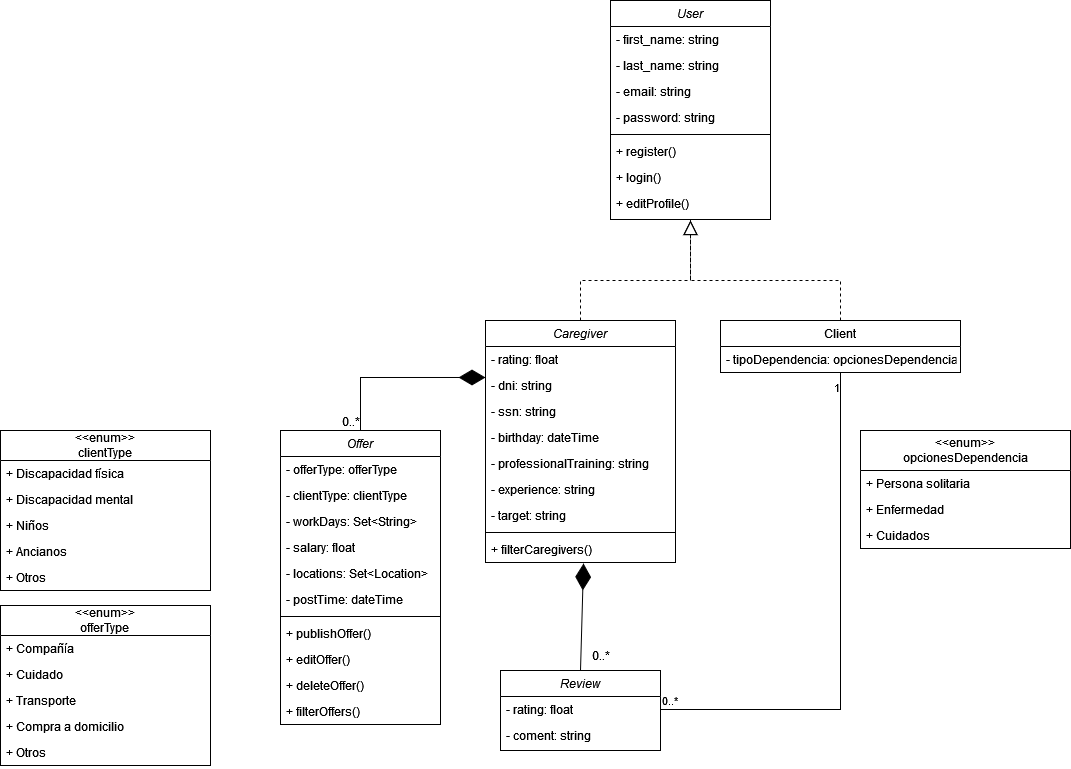

The diagram above was exported from draw.io. Its source (the exported page's mxGraphModel, read from the mxfile embedded in the PNG):
<mxGraphModel dx="1877" dy="1707" grid="1" gridSize="10" guides="1" tooltips="1" connect="1" arrows="1" fold="1" page="1" pageScale="1" pageWidth="827" pageHeight="1169" math="0" shadow="0">
  <root>
    <mxCell id="WIyWlLk6GJQsqaUBKTNV-0" />
    <mxCell id="WIyWlLk6GJQsqaUBKTNV-1" parent="WIyWlLk6GJQsqaUBKTNV-0" />
    <mxCell id="zkfFHV4jXpPFQw0GAbJ--0" value="Caregiver" style="swimlane;fontStyle=2;align=center;verticalAlign=top;childLayout=stackLayout;horizontal=1;startSize=26;horizontalStack=0;resizeParent=1;resizeLast=0;collapsible=1;marginBottom=0;rounded=0;shadow=0;strokeWidth=1;" parent="WIyWlLk6GJQsqaUBKTNV-1" vertex="1">
      <mxGeometry x="165" y="140" width="190" height="242" as="geometry">
        <mxRectangle x="230" y="140" width="160" height="26" as="alternateBounds" />
      </mxGeometry>
    </mxCell>
    <mxCell id="mi6hqDcFbiCqdi0ugGWg-12" value="- rating: float" style="text;align=left;verticalAlign=top;spacingLeft=4;spacingRight=4;overflow=hidden;rotatable=0;points=[[0,0.5],[1,0.5]];portConstraint=eastwest;" parent="zkfFHV4jXpPFQw0GAbJ--0" vertex="1">
      <mxGeometry y="26" width="190" height="26" as="geometry" />
    </mxCell>
    <mxCell id="mi6hqDcFbiCqdi0ugGWg-36" value="- dni: string" style="text;align=left;verticalAlign=top;spacingLeft=4;spacingRight=4;overflow=hidden;rotatable=0;points=[[0,0.5],[1,0.5]];portConstraint=eastwest;" parent="zkfFHV4jXpPFQw0GAbJ--0" vertex="1">
      <mxGeometry y="52" width="190" height="26" as="geometry" />
    </mxCell>
    <mxCell id="mi6hqDcFbiCqdi0ugGWg-38" value="- ssn: string" style="text;align=left;verticalAlign=top;spacingLeft=4;spacingRight=4;overflow=hidden;rotatable=0;points=[[0,0.5],[1,0.5]];portConstraint=eastwest;" parent="zkfFHV4jXpPFQw0GAbJ--0" vertex="1">
      <mxGeometry y="78" width="190" height="26" as="geometry" />
    </mxCell>
    <mxCell id="mi6hqDcFbiCqdi0ugGWg-41" value="- birthday: dateTime" style="text;align=left;verticalAlign=top;spacingLeft=4;spacingRight=4;overflow=hidden;rotatable=0;points=[[0,0.5],[1,0.5]];portConstraint=eastwest;" parent="zkfFHV4jXpPFQw0GAbJ--0" vertex="1">
      <mxGeometry y="104" width="190" height="26" as="geometry" />
    </mxCell>
    <mxCell id="mi6hqDcFbiCqdi0ugGWg-40" value="- professionalTraining: string" style="text;align=left;verticalAlign=top;spacingLeft=4;spacingRight=4;overflow=hidden;rotatable=0;points=[[0,0.5],[1,0.5]];portConstraint=eastwest;" parent="zkfFHV4jXpPFQw0GAbJ--0" vertex="1">
      <mxGeometry y="130" width="190" height="26" as="geometry" />
    </mxCell>
    <mxCell id="mi6hqDcFbiCqdi0ugGWg-39" value="- experience: string" style="text;align=left;verticalAlign=top;spacingLeft=4;spacingRight=4;overflow=hidden;rotatable=0;points=[[0,0.5],[1,0.5]];portConstraint=eastwest;" parent="zkfFHV4jXpPFQw0GAbJ--0" vertex="1">
      <mxGeometry y="156" width="190" height="26" as="geometry" />
    </mxCell>
    <mxCell id="mi6hqDcFbiCqdi0ugGWg-37" value="- target: string" style="text;align=left;verticalAlign=top;spacingLeft=4;spacingRight=4;overflow=hidden;rotatable=0;points=[[0,0.5],[1,0.5]];portConstraint=eastwest;" parent="zkfFHV4jXpPFQw0GAbJ--0" vertex="1">
      <mxGeometry y="182" width="190" height="26" as="geometry" />
    </mxCell>
    <mxCell id="mi6hqDcFbiCqdi0ugGWg-33" value="" style="line;html=1;strokeWidth=1;align=left;verticalAlign=middle;spacingTop=-1;spacingLeft=3;spacingRight=3;rotatable=0;labelPosition=right;points=[];portConstraint=eastwest;" parent="zkfFHV4jXpPFQw0GAbJ--0" vertex="1">
      <mxGeometry y="208" width="190" height="8" as="geometry" />
    </mxCell>
    <mxCell id="mi6hqDcFbiCqdi0ugGWg-32" value="+ filterCaregivers()" style="text;align=left;verticalAlign=top;spacingLeft=4;spacingRight=4;overflow=hidden;rotatable=0;points=[[0,0.5],[1,0.5]];portConstraint=eastwest;" parent="zkfFHV4jXpPFQw0GAbJ--0" vertex="1">
      <mxGeometry y="216" width="190" height="26" as="geometry" />
    </mxCell>
    <mxCell id="zkfFHV4jXpPFQw0GAbJ--6" value="Client" style="swimlane;fontStyle=0;align=center;verticalAlign=top;childLayout=stackLayout;horizontal=1;startSize=26;horizontalStack=0;resizeParent=1;resizeLast=0;collapsible=1;marginBottom=0;rounded=0;shadow=0;strokeWidth=1;" parent="WIyWlLk6GJQsqaUBKTNV-1" vertex="1">
      <mxGeometry x="400" y="140" width="240" height="52" as="geometry">
        <mxRectangle x="400" y="140" width="160" height="26" as="alternateBounds" />
      </mxGeometry>
    </mxCell>
    <mxCell id="mi6hqDcFbiCqdi0ugGWg-44" value="- tipoDependencia: opcionesDependencia" style="text;align=left;verticalAlign=top;spacingLeft=4;spacingRight=4;overflow=hidden;rotatable=0;points=[[0,0.5],[1,0.5]];portConstraint=eastwest;" parent="zkfFHV4jXpPFQw0GAbJ--6" vertex="1">
      <mxGeometry y="26" width="240" height="26" as="geometry" />
    </mxCell>
    <mxCell id="-PyyNXV4sPxbePkoV4Po-8" value="Offer" style="swimlane;fontStyle=2;align=center;verticalAlign=top;childLayout=stackLayout;horizontal=1;startSize=26;horizontalStack=0;resizeParent=1;resizeLast=0;collapsible=1;marginBottom=0;rounded=0;shadow=0;strokeWidth=1;" parent="WIyWlLk6GJQsqaUBKTNV-1" vertex="1">
      <mxGeometry x="-40" y="250" width="160" height="294" as="geometry">
        <mxRectangle x="230" y="140" width="160" height="26" as="alternateBounds" />
      </mxGeometry>
    </mxCell>
    <mxCell id="-PyyNXV4sPxbePkoV4Po-9" value="- offerType: offerType" style="text;align=left;verticalAlign=top;spacingLeft=4;spacingRight=4;overflow=hidden;rotatable=0;points=[[0,0.5],[1,0.5]];portConstraint=eastwest;" parent="-PyyNXV4sPxbePkoV4Po-8" vertex="1">
      <mxGeometry y="26" width="160" height="26" as="geometry" />
    </mxCell>
    <mxCell id="mi6hqDcFbiCqdi0ugGWg-45" value="- clientType: clientType" style="text;align=left;verticalAlign=top;spacingLeft=4;spacingRight=4;overflow=hidden;rotatable=0;points=[[0,0.5],[1,0.5]];portConstraint=eastwest;" parent="-PyyNXV4sPxbePkoV4Po-8" vertex="1">
      <mxGeometry y="52" width="160" height="26" as="geometry" />
    </mxCell>
    <mxCell id="P9GTgK_lffy4UzHCwCux-1" value="- workDays: Set&lt;String&gt;" style="text;align=left;verticalAlign=top;spacingLeft=4;spacingRight=4;overflow=hidden;rotatable=0;points=[[0,0.5],[1,0.5]];portConstraint=eastwest;" parent="-PyyNXV4sPxbePkoV4Po-8" vertex="1">
      <mxGeometry y="78" width="160" height="26" as="geometry" />
    </mxCell>
    <mxCell id="mi6hqDcFbiCqdi0ugGWg-46" value="- salary: float" style="text;align=left;verticalAlign=top;spacingLeft=4;spacingRight=4;overflow=hidden;rotatable=0;points=[[0,0.5],[1,0.5]];portConstraint=eastwest;" parent="-PyyNXV4sPxbePkoV4Po-8" vertex="1">
      <mxGeometry y="104" width="160" height="26" as="geometry" />
    </mxCell>
    <mxCell id="mi6hqDcFbiCqdi0ugGWg-47" value="- locations: Set&lt;Location&gt;" style="text;align=left;verticalAlign=top;spacingLeft=4;spacingRight=4;overflow=hidden;rotatable=0;points=[[0,0.5],[1,0.5]];portConstraint=eastwest;" parent="-PyyNXV4sPxbePkoV4Po-8" vertex="1">
      <mxGeometry y="130" width="160" height="26" as="geometry" />
    </mxCell>
    <mxCell id="mi6hqDcFbiCqdi0ugGWg-48" value="- postTime: dateTime" style="text;align=left;verticalAlign=top;spacingLeft=4;spacingRight=4;overflow=hidden;rotatable=0;points=[[0,0.5],[1,0.5]];portConstraint=eastwest;" parent="-PyyNXV4sPxbePkoV4Po-8" vertex="1">
      <mxGeometry y="156" width="160" height="26" as="geometry" />
    </mxCell>
    <mxCell id="mi6hqDcFbiCqdi0ugGWg-29" value="" style="line;html=1;strokeWidth=1;align=left;verticalAlign=middle;spacingTop=-1;spacingLeft=3;spacingRight=3;rotatable=0;labelPosition=right;points=[];portConstraint=eastwest;" parent="-PyyNXV4sPxbePkoV4Po-8" vertex="1">
      <mxGeometry y="182" width="160" height="8" as="geometry" />
    </mxCell>
    <mxCell id="mi6hqDcFbiCqdi0ugGWg-28" value="+ publishOffer()" style="text;align=left;verticalAlign=top;spacingLeft=4;spacingRight=4;overflow=hidden;rotatable=0;points=[[0,0.5],[1,0.5]];portConstraint=eastwest;" parent="-PyyNXV4sPxbePkoV4Po-8" vertex="1">
      <mxGeometry y="190" width="160" height="26" as="geometry" />
    </mxCell>
    <mxCell id="mi6hqDcFbiCqdi0ugGWg-30" value="+ editOffer()" style="text;align=left;verticalAlign=top;spacingLeft=4;spacingRight=4;overflow=hidden;rotatable=0;points=[[0,0.5],[1,0.5]];portConstraint=eastwest;" parent="-PyyNXV4sPxbePkoV4Po-8" vertex="1">
      <mxGeometry y="216" width="160" height="26" as="geometry" />
    </mxCell>
    <mxCell id="mi6hqDcFbiCqdi0ugGWg-31" value="+ deleteOffer()" style="text;align=left;verticalAlign=top;spacingLeft=4;spacingRight=4;overflow=hidden;rotatable=0;points=[[0,0.5],[1,0.5]];portConstraint=eastwest;" parent="-PyyNXV4sPxbePkoV4Po-8" vertex="1">
      <mxGeometry y="242" width="160" height="26" as="geometry" />
    </mxCell>
    <mxCell id="mi6hqDcFbiCqdi0ugGWg-49" value="+ filterOffers()" style="text;align=left;verticalAlign=top;spacingLeft=4;spacingRight=4;overflow=hidden;rotatable=0;points=[[0,0.5],[1,0.5]];portConstraint=eastwest;" parent="-PyyNXV4sPxbePkoV4Po-8" vertex="1">
      <mxGeometry y="268" width="160" height="26" as="geometry" />
    </mxCell>
    <mxCell id="-PyyNXV4sPxbePkoV4Po-19" value="0..*" style="text;html=1;align=center;verticalAlign=middle;resizable=0;points=[];autosize=1;strokeColor=none;fillColor=none;rotation=0;" parent="WIyWlLk6GJQsqaUBKTNV-1" vertex="1">
      <mxGeometry x="10" y="226" width="40" height="30" as="geometry" />
    </mxCell>
    <mxCell id="-PyyNXV4sPxbePkoV4Po-21" value="" style="endArrow=diamondThin;endFill=1;endSize=24;html=1;rounded=0;entryX=0;entryY=1.192;entryDx=0;entryDy=0;exitX=0.5;exitY=0;exitDx=0;exitDy=0;entryPerimeter=0;" parent="WIyWlLk6GJQsqaUBKTNV-1" source="-PyyNXV4sPxbePkoV4Po-8" target="mi6hqDcFbiCqdi0ugGWg-12" edge="1">
      <mxGeometry width="160" relative="1" as="geometry">
        <mxPoint x="40" y="210" as="sourcePoint" />
        <mxPoint x="180" y="213" as="targetPoint" />
        <Array as="points">
          <mxPoint x="40" y="197" />
        </Array>
      </mxGeometry>
    </mxCell>
    <mxCell id="mi6hqDcFbiCqdi0ugGWg-0" value="User" style="swimlane;fontStyle=2;align=center;verticalAlign=top;childLayout=stackLayout;horizontal=1;startSize=26;horizontalStack=0;resizeParent=1;resizeLast=0;collapsible=1;marginBottom=0;rounded=0;shadow=0;strokeWidth=1;" parent="WIyWlLk6GJQsqaUBKTNV-1" vertex="1">
      <mxGeometry x="290" y="-180" width="160" height="219" as="geometry">
        <mxRectangle x="230" y="140" width="160" height="26" as="alternateBounds" />
      </mxGeometry>
    </mxCell>
    <mxCell id="mi6hqDcFbiCqdi0ugGWg-2" value="- first_name: string" style="text;align=left;verticalAlign=top;spacingLeft=4;spacingRight=4;overflow=hidden;rotatable=0;points=[[0,0.5],[1,0.5]];portConstraint=eastwest;rounded=0;shadow=0;html=0;" parent="mi6hqDcFbiCqdi0ugGWg-0" vertex="1">
      <mxGeometry y="26" width="160" height="26" as="geometry" />
    </mxCell>
    <mxCell id="mi6hqDcFbiCqdi0ugGWg-42" value="- last_name: string" style="text;align=left;verticalAlign=top;spacingLeft=4;spacingRight=4;overflow=hidden;rotatable=0;points=[[0,0.5],[1,0.5]];portConstraint=eastwest;rounded=0;shadow=0;html=0;" parent="mi6hqDcFbiCqdi0ugGWg-0" vertex="1">
      <mxGeometry y="52" width="160" height="26" as="geometry" />
    </mxCell>
    <mxCell id="mi6hqDcFbiCqdi0ugGWg-3" value="- email: string" style="text;align=left;verticalAlign=top;spacingLeft=4;spacingRight=4;overflow=hidden;rotatable=0;points=[[0,0.5],[1,0.5]];portConstraint=eastwest;rounded=0;shadow=0;html=0;" parent="mi6hqDcFbiCqdi0ugGWg-0" vertex="1">
      <mxGeometry y="78" width="160" height="26" as="geometry" />
    </mxCell>
    <mxCell id="mi6hqDcFbiCqdi0ugGWg-4" value="- password: string" style="text;align=left;verticalAlign=top;spacingLeft=4;spacingRight=4;overflow=hidden;rotatable=0;points=[[0,0.5],[1,0.5]];portConstraint=eastwest;rounded=0;shadow=0;html=0;" parent="mi6hqDcFbiCqdi0ugGWg-0" vertex="1">
      <mxGeometry y="104" width="160" height="26" as="geometry" />
    </mxCell>
    <mxCell id="mi6hqDcFbiCqdi0ugGWg-5" value="" style="line;html=1;strokeWidth=1;align=left;verticalAlign=middle;spacingTop=-1;spacingLeft=3;spacingRight=3;rotatable=0;labelPosition=right;points=[];portConstraint=eastwest;" parent="mi6hqDcFbiCqdi0ugGWg-0" vertex="1">
      <mxGeometry y="130" width="160" height="8" as="geometry" />
    </mxCell>
    <mxCell id="mi6hqDcFbiCqdi0ugGWg-6" value="+ register()" style="text;align=left;verticalAlign=top;spacingLeft=4;spacingRight=4;overflow=hidden;rotatable=0;points=[[0,0.5],[1,0.5]];portConstraint=eastwest;" parent="mi6hqDcFbiCqdi0ugGWg-0" vertex="1">
      <mxGeometry y="138" width="160" height="26" as="geometry" />
    </mxCell>
    <mxCell id="mi6hqDcFbiCqdi0ugGWg-7" value="+ login()" style="text;align=left;verticalAlign=top;spacingLeft=4;spacingRight=4;overflow=hidden;rotatable=0;points=[[0,0.5],[1,0.5]];portConstraint=eastwest;" parent="mi6hqDcFbiCqdi0ugGWg-0" vertex="1">
      <mxGeometry y="164" width="160" height="26" as="geometry" />
    </mxCell>
    <mxCell id="mi6hqDcFbiCqdi0ugGWg-13" value="+ editProfile()" style="text;align=left;verticalAlign=top;spacingLeft=4;spacingRight=4;overflow=hidden;rotatable=0;points=[[0,0.5],[1,0.5]];portConstraint=eastwest;" parent="mi6hqDcFbiCqdi0ugGWg-0" vertex="1">
      <mxGeometry y="190" width="160" height="26" as="geometry" />
    </mxCell>
    <mxCell id="mi6hqDcFbiCqdi0ugGWg-10" value="" style="endArrow=block;dashed=1;endFill=0;endSize=12;html=1;rounded=0;exitX=0.5;exitY=0;exitDx=0;exitDy=0;" parent="WIyWlLk6GJQsqaUBKTNV-1" source="zkfFHV4jXpPFQw0GAbJ--0" edge="1">
      <mxGeometry width="160" relative="1" as="geometry">
        <mxPoint x="210" y="80" as="sourcePoint" />
        <mxPoint x="370" y="40" as="targetPoint" />
        <Array as="points">
          <mxPoint x="260" y="100" />
          <mxPoint x="370" y="100" />
        </Array>
      </mxGeometry>
    </mxCell>
    <mxCell id="mi6hqDcFbiCqdi0ugGWg-11" value="" style="endArrow=block;dashed=1;endFill=0;endSize=12;html=1;rounded=0;exitX=0.5;exitY=0;exitDx=0;exitDy=0;" parent="WIyWlLk6GJQsqaUBKTNV-1" source="zkfFHV4jXpPFQw0GAbJ--6" edge="1">
      <mxGeometry width="160" relative="1" as="geometry">
        <mxPoint x="340" y="140" as="sourcePoint" />
        <mxPoint x="370" y="40" as="targetPoint" />
        <Array as="points">
          <mxPoint x="520" y="100" />
          <mxPoint x="370" y="100" />
        </Array>
      </mxGeometry>
    </mxCell>
    <mxCell id="mi6hqDcFbiCqdi0ugGWg-16" value="Review" style="swimlane;fontStyle=2;align=center;verticalAlign=top;childLayout=stackLayout;horizontal=1;startSize=26;horizontalStack=0;resizeParent=1;resizeLast=0;collapsible=1;marginBottom=0;rounded=0;shadow=0;strokeWidth=1;" parent="WIyWlLk6GJQsqaUBKTNV-1" vertex="1">
      <mxGeometry x="180" y="490" width="160" height="80" as="geometry">
        <mxRectangle x="230" y="140" width="160" height="26" as="alternateBounds" />
      </mxGeometry>
    </mxCell>
    <mxCell id="mi6hqDcFbiCqdi0ugGWg-17" value="- rating: float" style="text;align=left;verticalAlign=top;spacingLeft=4;spacingRight=4;overflow=hidden;rotatable=0;points=[[0,0.5],[1,0.5]];portConstraint=eastwest;" parent="mi6hqDcFbiCqdi0ugGWg-16" vertex="1">
      <mxGeometry y="26" width="160" height="26" as="geometry" />
    </mxCell>
    <mxCell id="mi6hqDcFbiCqdi0ugGWg-18" value="- coment: string" style="text;align=left;verticalAlign=top;spacingLeft=4;spacingRight=4;overflow=hidden;rotatable=0;points=[[0,0.5],[1,0.5]];portConstraint=eastwest;rounded=0;shadow=0;html=0;" parent="mi6hqDcFbiCqdi0ugGWg-16" vertex="1">
      <mxGeometry y="52" width="160" height="26" as="geometry" />
    </mxCell>
    <mxCell id="mi6hqDcFbiCqdi0ugGWg-23" value="" style="endArrow=diamondThin;endFill=1;endSize=24;html=1;rounded=0;exitX=0.5;exitY=0;exitDx=0;exitDy=0;entryX=0.516;entryY=1.038;entryDx=0;entryDy=0;entryPerimeter=0;" parent="WIyWlLk6GJQsqaUBKTNV-1" source="mi6hqDcFbiCqdi0ugGWg-16" target="mi6hqDcFbiCqdi0ugGWg-32" edge="1">
      <mxGeometry width="160" relative="1" as="geometry">
        <mxPoint x="130" y="400" as="sourcePoint" />
        <mxPoint x="260" y="420" as="targetPoint" />
        <Array as="points" />
      </mxGeometry>
    </mxCell>
    <mxCell id="mi6hqDcFbiCqdi0ugGWg-24" value="0..*" style="text;html=1;align=center;verticalAlign=middle;resizable=0;points=[];autosize=1;strokeColor=none;fillColor=none;rotation=0;" parent="WIyWlLk6GJQsqaUBKTNV-1" vertex="1">
      <mxGeometry x="260" y="460" width="40" height="30" as="geometry" />
    </mxCell>
    <mxCell id="mi6hqDcFbiCqdi0ugGWg-25" value="" style="endArrow=none;html=1;edgeStyle=orthogonalEdgeStyle;rounded=0;exitX=1;exitY=0.5;exitDx=0;exitDy=0;entryX=0.5;entryY=1;entryDx=0;entryDy=0;" parent="WIyWlLk6GJQsqaUBKTNV-1" source="mi6hqDcFbiCqdi0ugGWg-17" target="zkfFHV4jXpPFQw0GAbJ--6" edge="1">
      <mxGeometry relative="1" as="geometry">
        <mxPoint x="360" y="350" as="sourcePoint" />
        <mxPoint x="520" y="350" as="targetPoint" />
      </mxGeometry>
    </mxCell>
    <mxCell id="mi6hqDcFbiCqdi0ugGWg-26" value="0..*" style="edgeLabel;resizable=0;html=1;align=left;verticalAlign=bottom;" parent="mi6hqDcFbiCqdi0ugGWg-25" connectable="0" vertex="1">
      <mxGeometry x="-1" relative="1" as="geometry" />
    </mxCell>
    <mxCell id="mi6hqDcFbiCqdi0ugGWg-27" value="1" style="edgeLabel;resizable=0;html=1;align=right;verticalAlign=bottom;" parent="mi6hqDcFbiCqdi0ugGWg-25" connectable="0" vertex="1">
      <mxGeometry x="1" relative="1" as="geometry">
        <mxPoint y="24" as="offset" />
      </mxGeometry>
    </mxCell>
    <mxCell id="P9GTgK_lffy4UzHCwCux-2" value="&amp;lt;&amp;lt;enum&amp;gt;&amp;gt;&lt;br&gt;clientType" style="swimlane;fontStyle=0;childLayout=stackLayout;horizontal=1;startSize=30;fillColor=none;horizontalStack=0;resizeParent=1;resizeParentMax=0;resizeLast=0;collapsible=1;marginBottom=0;whiteSpace=wrap;html=1;" parent="WIyWlLk6GJQsqaUBKTNV-1" vertex="1">
      <mxGeometry x="-320" y="250" width="210" height="160" as="geometry" />
    </mxCell>
    <mxCell id="P9GTgK_lffy4UzHCwCux-4" value="+ Discapacidad física" style="text;strokeColor=none;fillColor=none;align=left;verticalAlign=top;spacingLeft=4;spacingRight=4;overflow=hidden;rotatable=0;points=[[0,0.5],[1,0.5]];portConstraint=eastwest;whiteSpace=wrap;html=1;" parent="P9GTgK_lffy4UzHCwCux-2" vertex="1">
      <mxGeometry y="30" width="210" height="26" as="geometry" />
    </mxCell>
    <mxCell id="P9GTgK_lffy4UzHCwCux-8" value="+ Discapacidad mental" style="text;strokeColor=none;fillColor=none;align=left;verticalAlign=top;spacingLeft=4;spacingRight=4;overflow=hidden;rotatable=0;points=[[0,0.5],[1,0.5]];portConstraint=eastwest;whiteSpace=wrap;html=1;" parent="P9GTgK_lffy4UzHCwCux-2" vertex="1">
      <mxGeometry y="56" width="210" height="26" as="geometry" />
    </mxCell>
    <mxCell id="P9GTgK_lffy4UzHCwCux-5" value="+ Niños" style="text;strokeColor=none;fillColor=none;align=left;verticalAlign=top;spacingLeft=4;spacingRight=4;overflow=hidden;rotatable=0;points=[[0,0.5],[1,0.5]];portConstraint=eastwest;whiteSpace=wrap;html=1;" parent="P9GTgK_lffy4UzHCwCux-2" vertex="1">
      <mxGeometry y="82" width="210" height="26" as="geometry" />
    </mxCell>
    <mxCell id="P9GTgK_lffy4UzHCwCux-7" value="+ Ancianos" style="text;strokeColor=none;fillColor=none;align=left;verticalAlign=top;spacingLeft=4;spacingRight=4;overflow=hidden;rotatable=0;points=[[0,0.5],[1,0.5]];portConstraint=eastwest;whiteSpace=wrap;html=1;" parent="P9GTgK_lffy4UzHCwCux-2" vertex="1">
      <mxGeometry y="108" width="210" height="26" as="geometry" />
    </mxCell>
    <mxCell id="P9GTgK_lffy4UzHCwCux-6" value="+ Otros" style="text;strokeColor=none;fillColor=none;align=left;verticalAlign=top;spacingLeft=4;spacingRight=4;overflow=hidden;rotatable=0;points=[[0,0.5],[1,0.5]];portConstraint=eastwest;whiteSpace=wrap;html=1;" parent="P9GTgK_lffy4UzHCwCux-2" vertex="1">
      <mxGeometry y="134" width="210" height="26" as="geometry" />
    </mxCell>
    <mxCell id="P9GTgK_lffy4UzHCwCux-9" value="&amp;lt;&amp;lt;enum&amp;gt;&amp;gt;&lt;br&gt;offerType" style="swimlane;fontStyle=0;childLayout=stackLayout;horizontal=1;startSize=30;fillColor=none;horizontalStack=0;resizeParent=1;resizeParentMax=0;resizeLast=0;collapsible=1;marginBottom=0;whiteSpace=wrap;html=1;" parent="WIyWlLk6GJQsqaUBKTNV-1" vertex="1">
      <mxGeometry x="-320" y="425" width="210" height="160" as="geometry" />
    </mxCell>
    <mxCell id="P9GTgK_lffy4UzHCwCux-11" value="+ Compañía" style="text;strokeColor=none;fillColor=none;align=left;verticalAlign=top;spacingLeft=4;spacingRight=4;overflow=hidden;rotatable=0;points=[[0,0.5],[1,0.5]];portConstraint=eastwest;whiteSpace=wrap;html=1;" parent="P9GTgK_lffy4UzHCwCux-9" vertex="1">
      <mxGeometry y="30" width="210" height="26" as="geometry" />
    </mxCell>
    <mxCell id="P9GTgK_lffy4UzHCwCux-12" value="+ Cuidado" style="text;strokeColor=none;fillColor=none;align=left;verticalAlign=top;spacingLeft=4;spacingRight=4;overflow=hidden;rotatable=0;points=[[0,0.5],[1,0.5]];portConstraint=eastwest;whiteSpace=wrap;html=1;" parent="P9GTgK_lffy4UzHCwCux-9" vertex="1">
      <mxGeometry y="56" width="210" height="26" as="geometry" />
    </mxCell>
    <mxCell id="P9GTgK_lffy4UzHCwCux-13" value="+ Transporte" style="text;strokeColor=none;fillColor=none;align=left;verticalAlign=top;spacingLeft=4;spacingRight=4;overflow=hidden;rotatable=0;points=[[0,0.5],[1,0.5]];portConstraint=eastwest;whiteSpace=wrap;html=1;" parent="P9GTgK_lffy4UzHCwCux-9" vertex="1">
      <mxGeometry y="82" width="210" height="26" as="geometry" />
    </mxCell>
    <mxCell id="P9GTgK_lffy4UzHCwCux-15" value="+ Compra a domicilio" style="text;strokeColor=none;fillColor=none;align=left;verticalAlign=top;spacingLeft=4;spacingRight=4;overflow=hidden;rotatable=0;points=[[0,0.5],[1,0.5]];portConstraint=eastwest;whiteSpace=wrap;html=1;" parent="P9GTgK_lffy4UzHCwCux-9" vertex="1">
      <mxGeometry y="108" width="210" height="26" as="geometry" />
    </mxCell>
    <mxCell id="P9GTgK_lffy4UzHCwCux-14" value="+ Otros" style="text;strokeColor=none;fillColor=none;align=left;verticalAlign=top;spacingLeft=4;spacingRight=4;overflow=hidden;rotatable=0;points=[[0,0.5],[1,0.5]];portConstraint=eastwest;whiteSpace=wrap;html=1;" parent="P9GTgK_lffy4UzHCwCux-9" vertex="1">
      <mxGeometry y="134" width="210" height="26" as="geometry" />
    </mxCell>
    <mxCell id="P9GTgK_lffy4UzHCwCux-16" value="&amp;lt;&amp;lt;enum&amp;gt;&amp;gt;&lt;br&gt;opcionesDependencia" style="swimlane;fontStyle=0;childLayout=stackLayout;horizontal=1;startSize=40;fillColor=none;horizontalStack=0;resizeParent=1;resizeParentMax=0;resizeLast=0;collapsible=1;marginBottom=0;whiteSpace=wrap;html=1;" parent="WIyWlLk6GJQsqaUBKTNV-1" vertex="1">
      <mxGeometry x="540" y="250" width="210" height="118" as="geometry" />
    </mxCell>
    <mxCell id="P9GTgK_lffy4UzHCwCux-17" value="+ Persona solitaria" style="text;strokeColor=none;fillColor=none;align=left;verticalAlign=top;spacingLeft=4;spacingRight=4;overflow=hidden;rotatable=0;points=[[0,0.5],[1,0.5]];portConstraint=eastwest;whiteSpace=wrap;html=1;" parent="P9GTgK_lffy4UzHCwCux-16" vertex="1">
      <mxGeometry y="40" width="210" height="26" as="geometry" />
    </mxCell>
    <mxCell id="P9GTgK_lffy4UzHCwCux-18" value="+ Enfermedad" style="text;strokeColor=none;fillColor=none;align=left;verticalAlign=top;spacingLeft=4;spacingRight=4;overflow=hidden;rotatable=0;points=[[0,0.5],[1,0.5]];portConstraint=eastwest;whiteSpace=wrap;html=1;" parent="P9GTgK_lffy4UzHCwCux-16" vertex="1">
      <mxGeometry y="66" width="210" height="26" as="geometry" />
    </mxCell>
    <mxCell id="P9GTgK_lffy4UzHCwCux-19" value="+ Cuidados" style="text;strokeColor=none;fillColor=none;align=left;verticalAlign=top;spacingLeft=4;spacingRight=4;overflow=hidden;rotatable=0;points=[[0,0.5],[1,0.5]];portConstraint=eastwest;whiteSpace=wrap;html=1;" parent="P9GTgK_lffy4UzHCwCux-16" vertex="1">
      <mxGeometry y="92" width="210" height="26" as="geometry" />
    </mxCell>
  </root>
</mxGraphModel>